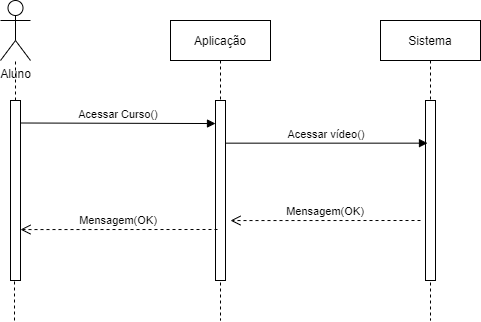

The diagram above was exported from draw.io. Its source (the exported page's mxGraphModel, read from the mxfile embedded in the PNG):
<mxGraphModel dx="1102" dy="614" grid="1" gridSize="10" guides="1" tooltips="1" connect="1" arrows="1" fold="1" page="1" pageScale="1" pageWidth="827" pageHeight="1169" math="0" shadow="0">
  <root>
    <mxCell id="0" />
    <mxCell id="1" parent="0" />
    <mxCell id="RN472dVaCRKufFxv6Jq1-1" value="Sistema" style="shape=umlLifeline;perimeter=lifelinePerimeter;container=1;collapsible=0;recursiveResize=0;rounded=0;shadow=0;strokeWidth=1;" parent="1" vertex="1">
      <mxGeometry x="480" y="130" width="100" height="300" as="geometry" />
    </mxCell>
    <mxCell id="RN472dVaCRKufFxv6Jq1-2" value="" style="points=[];perimeter=orthogonalPerimeter;rounded=0;shadow=0;strokeWidth=1;" parent="RN472dVaCRKufFxv6Jq1-1" vertex="1">
      <mxGeometry x="45" y="80" width="10" height="180" as="geometry" />
    </mxCell>
    <mxCell id="RN472dVaCRKufFxv6Jq1-3" value="Acessar Curso()" style="verticalAlign=bottom;endArrow=block;shadow=0;strokeWidth=1;exitX=1;exitY=0.125;exitDx=0;exitDy=0;exitPerimeter=0;entryX=0;entryY=0.128;entryDx=0;entryDy=0;entryPerimeter=0;" parent="1" source="RN472dVaCRKufFxv6Jq1-5" target="RN472dVaCRKufFxv6Jq1-7" edge="1">
      <mxGeometry relative="1" as="geometry">
        <mxPoint x="510" y="210" as="sourcePoint" />
        <mxPoint x="273" y="230" as="targetPoint" />
      </mxGeometry>
    </mxCell>
    <mxCell id="RN472dVaCRKufFxv6Jq1-4" value="Aluno" style="shape=umlActor;verticalLabelPosition=bottom;verticalAlign=top;html=1;outlineConnect=0;" parent="1" vertex="1">
      <mxGeometry x="100" y="110" width="30" height="60" as="geometry" />
    </mxCell>
    <mxCell id="RN472dVaCRKufFxv6Jq1-5" value="" style="points=[];perimeter=orthogonalPerimeter;rounded=0;shadow=0;strokeWidth=1;" parent="1" vertex="1">
      <mxGeometry x="110" y="210" width="10" height="180" as="geometry" />
    </mxCell>
    <mxCell id="RN472dVaCRKufFxv6Jq1-6" value="Aplicação" style="shape=umlLifeline;perimeter=lifelinePerimeter;container=1;collapsible=0;recursiveResize=0;rounded=0;shadow=0;strokeWidth=1;" parent="1" vertex="1">
      <mxGeometry x="270" y="130" width="100" height="300" as="geometry" />
    </mxCell>
    <mxCell id="RN472dVaCRKufFxv6Jq1-7" value="" style="points=[];perimeter=orthogonalPerimeter;rounded=0;shadow=0;strokeWidth=1;" parent="RN472dVaCRKufFxv6Jq1-6" vertex="1">
      <mxGeometry x="45" y="80" width="10" height="180" as="geometry" />
    </mxCell>
    <mxCell id="RN472dVaCRKufFxv6Jq1-8" value="" style="endArrow=none;dashed=1;html=1;" parent="1" source="RN472dVaCRKufFxv6Jq1-5" target="RN472dVaCRKufFxv6Jq1-4" edge="1">
      <mxGeometry width="50" height="50" relative="1" as="geometry">
        <mxPoint x="190" y="370" as="sourcePoint" />
        <mxPoint x="240" y="320" as="targetPoint" />
      </mxGeometry>
    </mxCell>
    <mxCell id="RN472dVaCRKufFxv6Jq1-9" value="" style="endArrow=none;dashed=1;html=1;" parent="1" target="RN472dVaCRKufFxv6Jq1-5" edge="1">
      <mxGeometry width="50" height="50" relative="1" as="geometry">
        <mxPoint x="114" y="430" as="sourcePoint" />
        <mxPoint x="110" y="380" as="targetPoint" />
      </mxGeometry>
    </mxCell>
    <mxCell id="RN472dVaCRKufFxv6Jq1-10" value="Acessar vídeo()" style="verticalAlign=bottom;endArrow=block;shadow=0;strokeWidth=1;entryX=0.2;entryY=0.237;entryDx=0;entryDy=0;entryPerimeter=0;" parent="1" source="RN472dVaCRKufFxv6Jq1-7" target="RN472dVaCRKufFxv6Jq1-2" edge="1">
      <mxGeometry relative="1" as="geometry">
        <mxPoint x="310" y="243" as="sourcePoint" />
        <mxPoint x="450" y="243" as="targetPoint" />
      </mxGeometry>
    </mxCell>
    <mxCell id="RN472dVaCRKufFxv6Jq1-11" value="Mensagem(OK)" style="verticalAlign=bottom;endArrow=open;dashed=1;endSize=8;shadow=0;strokeWidth=1;entryX=1;entryY=0.717;entryDx=0;entryDy=0;entryPerimeter=0;" parent="1" target="RN472dVaCRKufFxv6Jq1-5" edge="1">
      <mxGeometry relative="1" as="geometry">
        <mxPoint x="120" y="320" as="targetPoint" />
        <mxPoint x="317" y="339" as="sourcePoint" />
      </mxGeometry>
    </mxCell>
    <mxCell id="RN472dVaCRKufFxv6Jq1-12" value="Mensagem(OK)" style="verticalAlign=bottom;endArrow=open;dashed=1;endSize=8;shadow=0;strokeWidth=1;entryX=1.5;entryY=0.667;entryDx=0;entryDy=0;entryPerimeter=0;" parent="1" target="RN472dVaCRKufFxv6Jq1-7" edge="1">
      <mxGeometry relative="1" as="geometry">
        <mxPoint x="307" y="310" as="targetPoint" />
        <mxPoint x="520" y="330" as="sourcePoint" />
      </mxGeometry>
    </mxCell>
  </root>
</mxGraphModel>